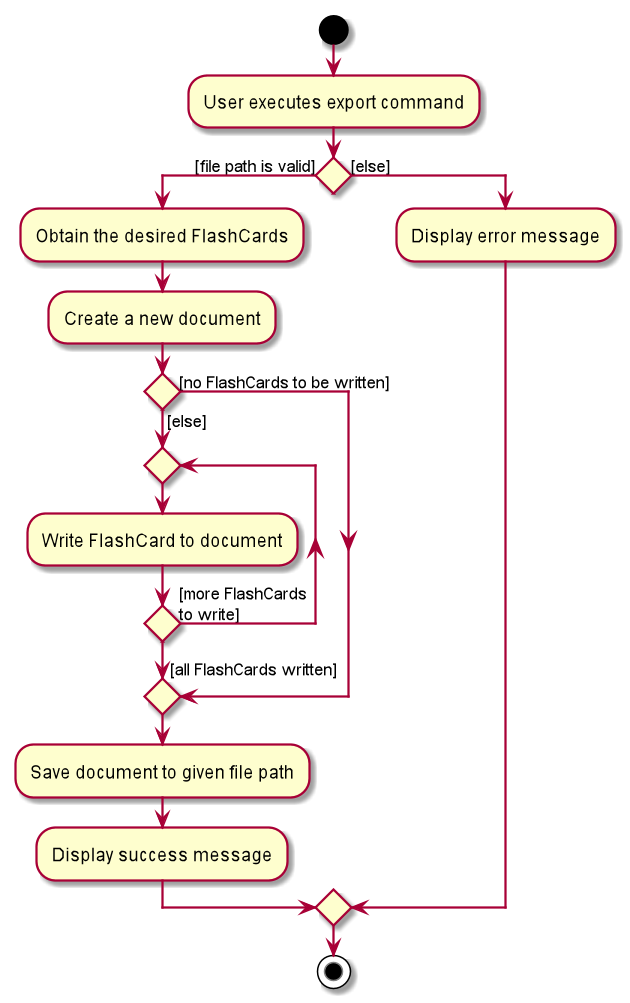

The diagram above was rendered by PlantUML. Its source (embedded in the PNG):
@startuml
start
:User executes export command;


if () then ([file path is valid])
    :Obtain the desired FlashCards;
    :Create a new document;
    if () then ([else])
        repeat
            :Write FlashCard to document;
        repeat while () is ([more FlashCards\nto write])
        ->[all FlashCards written];
    else ([no FlashCards to be written])
    endif
    :Save document to given file path;
    :Display success message;
else ([else])
    :Display error message;
endif
stop
@enduml